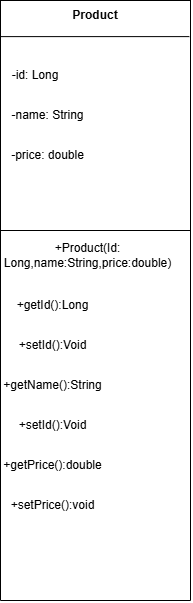

The diagram above was exported from draw.io. Its source (the exported page's mxGraphModel, read from the mxfile embedded in the PNG):
<mxGraphModel dx="924" dy="692" grid="1" gridSize="10" guides="1" tooltips="1" connect="1" arrows="1" fold="1" page="1" pageScale="1" pageWidth="850" pageHeight="1100" math="0" shadow="0">
  <root>
    <mxCell id="0" />
    <mxCell id="1" parent="0" />
    <mxCell id="Tm8HqgxOodNAtAGC5PYe-3" parent="1" style="rounded=0;whiteSpace=wrap;html=1;fillColor=none;" value="" vertex="1">
      <mxGeometry height="230" width="190" x="40" y="150" as="geometry" />
    </mxCell>
    <mxCell id="Tm8HqgxOodNAtAGC5PYe-4" edge="1" parent="1" source="Tm8HqgxOodNAtAGC5PYe-3" style="endArrow=none;html=1;rounded=0;exitX=0;exitY=0.75;exitDx=0;exitDy=0;entryX=1;entryY=0.75;entryDx=0;entryDy=0;edgeStyle=orthogonalEdgeStyle;innerLoopWaypoints=1;" target="Tm8HqgxOodNAtAGC5PYe-3" value="">
      <mxGeometry height="50" relative="1" width="50" as="geometry">
        <Array as="points">
          <mxPoint x="40" y="750" />
          <mxPoint x="230" y="750" />
        </Array>
        <mxPoint x="280" y="330" as="sourcePoint" />
        <mxPoint x="380" y="390" as="targetPoint" />
      </mxGeometry>
    </mxCell>
    <mxCell id="Tm8HqgxOodNAtAGC5PYe-7" edge="1" parent="1" style="endArrow=none;html=1;rounded=0;entryX=0.994;entryY=0.157;entryDx=0;entryDy=0;entryPerimeter=0;" target="Tm8HqgxOodNAtAGC5PYe-3" value="">
      <mxGeometry height="50" relative="1" width="50" as="geometry">
        <mxPoint x="40" y="186.11" as="sourcePoint" />
        <mxPoint x="380" y="390" as="targetPoint" />
      </mxGeometry>
    </mxCell>
    <mxCell id="Tm8HqgxOodNAtAGC5PYe-8" parent="1" style="text;html=1;whiteSpace=wrap;strokeColor=none;fillColor=none;align=center;verticalAlign=middle;rounded=0;" value="&lt;b&gt;Product&lt;/b&gt;" vertex="1">
      <mxGeometry height="30" width="60" x="105" y="150" as="geometry" />
    </mxCell>
    <mxCell id="Tm8HqgxOodNAtAGC5PYe-9" parent="1" style="text;html=1;whiteSpace=wrap;strokeColor=none;fillColor=none;align=center;verticalAlign=middle;rounded=0;" value="-id: Long" vertex="1">
      <mxGeometry height="30" width="60" x="45" y="210" as="geometry" />
    </mxCell>
    <mxCell id="Tm8HqgxOodNAtAGC5PYe-10" parent="1" style="text;html=1;whiteSpace=wrap;strokeColor=none;fillColor=none;align=center;verticalAlign=middle;rounded=0;" value="-name: String" vertex="1">
      <mxGeometry height="30" width="95" x="40" y="250" as="geometry" />
    </mxCell>
    <mxCell id="Tm8HqgxOodNAtAGC5PYe-11" parent="1" style="text;html=1;whiteSpace=wrap;strokeColor=none;fillColor=none;align=center;verticalAlign=middle;rounded=0;" value="-price: double" vertex="1">
      <mxGeometry height="30" width="95" x="40" y="290" as="geometry" />
    </mxCell>
    <mxCell id="Tm8HqgxOodNAtAGC5PYe-12" parent="1" style="text;html=1;whiteSpace=wrap;strokeColor=none;fillColor=none;align=center;verticalAlign=middle;rounded=0;" value="+Product(Id: Long,name:String,price:double)" vertex="1">
      <mxGeometry height="30" width="95" x="80" y="390" as="geometry" />
    </mxCell>
    <mxCell id="Tm8HqgxOodNAtAGC5PYe-14" parent="1" style="text;html=1;whiteSpace=wrap;strokeColor=none;fillColor=none;align=center;verticalAlign=middle;rounded=0;" value="+getId():Long" vertex="1">
      <mxGeometry height="30" width="95" x="45" y="440" as="geometry" />
    </mxCell>
    <mxCell id="Tm8HqgxOodNAtAGC5PYe-15" parent="1" style="text;html=1;whiteSpace=wrap;strokeColor=none;fillColor=none;align=center;verticalAlign=middle;rounded=0;" value="+setId():Void" vertex="1">
      <mxGeometry height="30" width="95" x="45" y="480" as="geometry" />
    </mxCell>
    <mxCell id="Tm8HqgxOodNAtAGC5PYe-16" parent="1" style="text;html=1;whiteSpace=wrap;strokeColor=none;fillColor=none;align=center;verticalAlign=middle;rounded=0;" value="+getName():String" vertex="1">
      <mxGeometry height="30" width="95" x="45" y="520" as="geometry" />
    </mxCell>
    <mxCell id="Tm8HqgxOodNAtAGC5PYe-17" parent="1" style="text;html=1;whiteSpace=wrap;strokeColor=none;fillColor=none;align=center;verticalAlign=middle;rounded=0;" value="+setId():Void" vertex="1">
      <mxGeometry height="30" width="95" x="45" y="560" as="geometry" />
    </mxCell>
    <mxCell id="Tm8HqgxOodNAtAGC5PYe-18" parent="1" style="text;html=1;whiteSpace=wrap;strokeColor=none;fillColor=none;align=center;verticalAlign=middle;rounded=0;" value="+getPrice():double" vertex="1">
      <mxGeometry height="30" width="95" x="45" y="600" as="geometry" />
    </mxCell>
    <mxCell id="Tm8HqgxOodNAtAGC5PYe-19" parent="1" style="text;html=1;whiteSpace=wrap;strokeColor=none;fillColor=none;align=center;verticalAlign=middle;rounded=0;" value="+setPrice():void" vertex="1">
      <mxGeometry height="30" width="95" x="45" y="640" as="geometry" />
    </mxCell>
  </root>
</mxGraphModel>